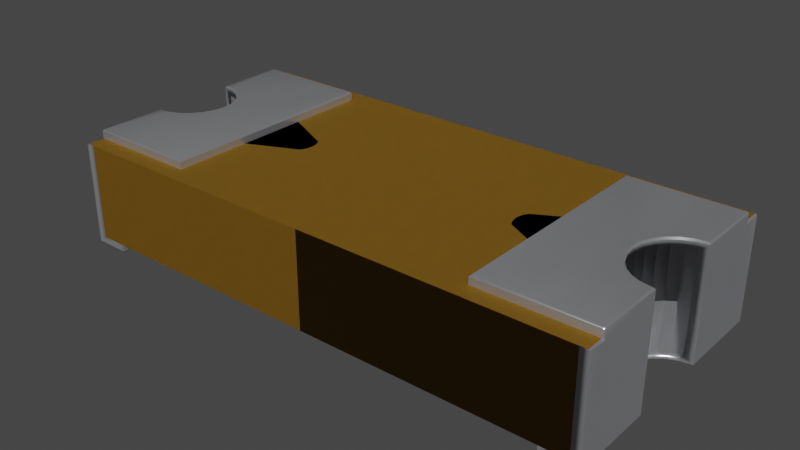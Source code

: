 # Source: F_1206_3216Metric.blend  (saved by Blender 4.1.23; exported with 4.5.12 LTS)
import bpy
from mathutils import Matrix  # noqa: F401  (used for matrix-valued properties, if any)

bpy.ops.wm.read_factory_settings(use_empty=True)
scene = bpy.context.scene
scene.name = 'Scene'

# ---- collections
col_collection = bpy.data.collections.new('Collection'); scene.collection.children.link(col_collection)

# ---- materials (node trees are filled in below, after node groups)
mat_kemet = bpy.data.materials.new('kemet')
mat_kemet.use_transparent_shadow = False
mat_kemet.preview_render_type = 'CUBE'
mat_kemet.use_preview_world = True
mat_metal_pins = bpy.data.materials.new('metal_pins')
mat_metal_pins.use_transparent_shadow = False
mat_metal_pins.preview_render_type = 'CUBE'

# ---- node groups
ng_auto_smooth = bpy.data.node_groups.new('Auto Smooth', 'GeometryNodeTree')
_s = ng_auto_smooth.interface.new_socket(name='Geometry', in_out='OUTPUT', socket_type='NodeSocketGeometry')
_s = ng_auto_smooth.interface.new_socket(name='Geometry', in_out='INPUT', socket_type='NodeSocketGeometry')
_s = ng_auto_smooth.interface.new_socket(name='Angle', in_out='INPUT', socket_type='NodeSocketFloat')
_s.subtype = 'ANGLE'
_s.min_value = 0.0
_s.max_value = 3.142
ng_auto_smooth.is_modifier = True
_N = ng_auto_smooth.nodes; _L = ng_auto_smooth.links
n0 = _N.new('NodeGroupOutput'); n0.name = 'Group Output'; n0.location = (480, -100)
n1 = _N.new('NodeGroupInput'); n1.name = 'Group Input'; n1.location = (-420, -300)
n2 = _N.new('NodeGroupInput'); n2.name = 'Group Input.001'; n2.location = (-60, -100)
n3 = _N.new('GeometryNodeSetShadeSmooth'); n3.name = 'Set Shade Smooth'; n3.location = (120, -100)
n3.domain = 'EDGE'
n4 = _N.new('GeometryNodeSetShadeSmooth'); n4.name = 'Set Shade Smooth.001'; n4.location = (300, -100)
n5 = _N.new('GeometryNodeInputMeshEdgeAngle'); n5.name = 'Edge Angle'; n5.location = (-420, -220)
n6 = _N.new('GeometryNodeInputEdgeSmooth'); n6.name = 'Is Edge Smooth'; n6.location = (-60, -160)
n7 = _N.new('GeometryNodeInputShadeSmooth'); n7.name = 'Is Face Smooth'; n7.location = (-240, -340)
n8 = _N.new('FunctionNodeBooleanMath'); n8.name = 'Boolean Math'; n8.location = (-60, -220)
n9 = _N.new('FunctionNodeCompare'); n9.name = 'Compare'; n9.location = (-240, -180)
n9.operation = 'LESS_EQUAL'
_L.new(n5.outputs[0], n9.inputs[0])
_L.new(n4.outputs[0], n0.inputs[0])
_L.new(n1.outputs[1], n9.inputs[1])
_L.new(n9.outputs[0], n8.inputs[0])
_L.new(n7.outputs[0], n8.inputs[1])
_L.new(n2.outputs[0], n3.inputs[0])
_L.new(n6.outputs[0], n3.inputs[1])
_L.new(n3.outputs[0], n4.inputs[0])
_L.new(n8.outputs[0], n3.inputs[2])
n0.is_active_output = True

# ---- material node trees
mat_kemet.use_nodes = True; mat_kemet.node_tree.nodes.clear()
_N = mat_kemet.node_tree.nodes; _L = mat_kemet.node_tree.links
n0 = _N.new('ShaderNodeBsdfPrincipled'); n0.name = 'Principled BSDF'; n0.location = (10, 300)
n0.distribution = 'GGX'
n0.subsurface_method = 'BURLEY'
n0.inputs[0].default_value = (0.2822, 0.1458, 0.01775, 1.0)
n0.inputs[1].default_value = 0.5
n0.inputs[2].default_value = 0.6477
n0.inputs[3].default_value = 1.0
n0.inputs[8].default_value = 1.0
n0.inputs[10].default_value = 0.005
n0.inputs[14].default_value = (0.9837, 0.9806, 0.9777, 1.0)
n0.inputs[19].default_value = 0.04545
n0.inputs[20].default_value = 0.1255
n0.inputs[27].default_value = (0.0, 0.0, 0.0, 1.0)
n0.inputs[28].default_value = 1.0
n1 = _N.new('ShaderNodeOutputMaterial'); n1.name = 'Material Output'; n1.location = (300, 300)
_L.new(n0.outputs[0], n1.inputs[0])
n1.is_active_output = True
mat_metal_pins.use_nodes = True; mat_metal_pins.node_tree.nodes.clear()
_N = mat_metal_pins.node_tree.nodes; _L = mat_metal_pins.node_tree.links
n0 = _N.new('ShaderNodeMapping'); n0.name = 'Mapping'; n0.location = (-1447, -91)
n0.inputs[3].default_value = (4.8, 1.2, 1.1)
n1 = _N.new('ShaderNodeBsdfPrincipled'); n1.name = 'Principled BSDF'; n1.location = (-560, 254)
n1.distribution = 'GGX'
n1.subsurface_method = 'BURLEY'
n1.inputs[1].default_value = 0.7818
n1.inputs[2].default_value = 0.2886
n1.inputs[3].default_value = 1.45
n1.inputs[13].default_value = 0.0
n1.inputs[27].default_value = (0.0, 0.0, 0.0, 1.0)
n1.inputs[28].default_value = 1.0
n2 = _N.new('ShaderNodeOutputMaterial'); n2.name = 'Material Output.002'; n2.location = (-205, 253)
n2.width = 213
n3 = _N.new('ShaderNodeTexNoise'); n3.name = 'Noise Texture.002'; n3.location = (-1228, -73)
n3.inputs[2].default_value = 0.1
n3.inputs[3].default_value = 7.0
n3.inputs[4].default_value = 0.6
n3.inputs[8].default_value = 0.4
n4 = _N.new('ShaderNodeTexCoord'); n4.name = 'Texture Coordinate'; n4.location = (-1636, -116)
n5 = _N.new('ShaderNodeMix'); n5.name = 'Mix.001'; n5.location = (-921, 45)
n5.data_type = 'RGBA'
n5.inputs[6].default_value = (0.9398, 0.9547, 1.0, 1.0)
n5.inputs[7].default_value = (0.13, 0.1259, 0.1359, 1.0)
n6 = _N.new('ShaderNodeBump'); n6.name = 'Bump.001'; n6.location = (-1001, -227)
n6.inputs[0].default_value = 0.05
n6.inputs[1].default_value = 0.01
n6.inputs[2].default_value = 1.0
_L.new(n1.outputs[0], n2.inputs[0])
_L.new(n3.outputs[0], n6.inputs[3])
_L.new(n0.outputs[0], n3.inputs[0])
_L.new(n3.outputs[0], n5.inputs[0])
_L.new(n4.outputs[3], n0.inputs[0])
_L.new(n5.outputs[2], n1.inputs[0])
_L.new(n6.outputs[0], n1.inputs[5])
n2.is_active_output = True

# ---- world
world_world = bpy.data.worlds.new('World'); scene.world = world_world
world_world.use_nodes = True; world_world.node_tree.nodes.clear()
_N = world_world.node_tree.nodes; _L = world_world.node_tree.links
n0 = _N.new('ShaderNodeOutputWorld'); n0.name = 'World Output'; n0.location = (300, 300)
n1 = _N.new('ShaderNodeBackground'); n1.name = 'Background'; n1.location = (10, 300)
n1.inputs[0].default_value = (0.05088, 0.05088, 0.05088, 1.0)
_L.new(n1.outputs[0], n0.inputs[0])
n0.is_active_output = True
world_world.color = (0.05088, 0.05088, 0.05088)
world_world.use_sun_shadow = False
world_world.sun_shadow_jitter_overblur = 0.0

# ---- meshes
me_shape_9_indexedfaceset = bpy.data.meshes.new('SHAPE_9_IndexedFaceSet')
me_shape_9_indexedfaceset.from_pydata([(0.05344, -0.0195, 0.2103), (0.5719, 0.06225, -0.01014), (0.5553, 0.04431, -0.01014), (0.5436, -0.04898, -0.01014), (0.5436, 0.02284, 0.2103), (0.5719, 0.06225, 0.2103), (-0.5719, -0.1017, -0.01014), (-0.5348, 0.04431, -0.01014), (0.6155, -0.3131, -0.01014), (0.5436, 0.02284, -0.01014), (0.5376, -0.02529, -0.01014), (0.5553, -0.07046, -0.01014), (0.6155, -0.1095, 0.2103), (-0.5951, 0.08336, 0.2103), (-0.5719, 0.07554, 0.2103), (-0.5514, 0.06225, 0.2103), (-0.5348, 0.04431, 0.2103), (-0.5231, 0.02284, 0.2103), (-0.5171, -0.00085, 0.2103), (-0.5171, -0.02529, 0.2103), (-0.5348, -0.07046, 0.2103), (-0.5514, -0.08839, -0.01014), (-0.5719, 0.07554, -0.01014), (-0.5951, 0.08336, -0.01014), (0.5719, -0.08839, 0.2103), (0.5436, -0.04898, 0.2103), (0.5376, -0.02529, 0.2103), (0.5376, -0.00085, 0.2103), (0.6155, 0.2869, 0.2103), (-0.5231, -0.04898, 0.2103), (-0.5514, -0.08839, 0.2103), (-0.5719, -0.1017, 0.2103), (0.6155, -0.3131, 0.2103), (0.6155, 0.08336, 0.2103), (0.6313, 0.2476, 0.2103), (0.6333, 0.247, 0.2261), (0.6347, 0.2456, 0.2261), (0.6347, 0.2869, 0.2084), (0.6333, 0.2869, 0.2098), (0.6313, 0.2456, 0.2295), (0.6333, 0.2436, 0.2295), (0.6347, 0.2436, 0.2281), (0.6155, 0.2476, 0.2103), (0.6313, 0.2869, 0.2103), (0.554, 0.2869, -0.02588), (0.6352, 0.2436, 0.2064), (0.6352, 0.2869, 0.2064), (0.6352, 0.2436, 0.2261), (0.6352, 0.2869, -0.02588), (0.6352, -0.3131, 0.2064), (0.6333, -0.2732, 0.2261), (0.6347, -0.2717, 0.2261), (0.6347, -0.2698, 0.2281), (0.6333, -0.2698, 0.2295), (0.6342, -0.2703, 0.2287), (0.6352, -0.2698, 0.2261), (0.6333, -0.3131, 0.2098), (0.6347, -0.3131, 0.2084), (0.554, -0.3131, -0.02588), (0.6313, -0.2737, 0.2103), (0.6313, -0.3131, 0.2103), (0.6155, -0.2737, 0.2103), (0.3754, -0.2737, 0.2103), (0.6313, -0.2717, 0.2295), (0.6313, -0.2732, 0.2281), (0.6313, -0.2737, 0.2261), (0.3793, -0.2698, 0.23), (0.3754, -0.2737, 0.2261), (0.4151, -0.2737, -0.02588), (0.4151, 0.2476, -0.02588), (0.4191, 0.2436, -0.02982), (0.4191, -0.2698, -0.02982), (0.6313, -0.3091, -0.02982), (0.6352, -0.3131, -0.02588), (0.6313, -0.1154, -0.02982), (0.5818, -0.1004, -0.02982), (0.5615, -0.08405, -0.02982), (0.5362, 0.01279, -0.02982), (0.5459, 0.03697, -0.02982), (0.5615, 0.0579, -0.02982), (0.6056, 0.0849, -0.02982), (0.6097, 0.082, -0.02588), (0.586, 0.07217, -0.02588), (0.5656, 0.05653, -0.02588), (0.55, 0.03614, -0.02588), (0.5401, 0.0124, -0.02588), (0.5656, -0.08267, -0.02588), (0.586, -0.09831, -0.02588), (0.6097, -0.1081, -0.02588), (0.6352, -0.1115, -0.02588), (0.6352, 0.08535, -0.02588), (0.6313, 0.283, -0.02982), (0.554, 0.2476, -0.02588), (0.558, 0.283, -0.02982), (0.558, 0.2436, -0.02982), (0.558, -0.2698, -0.02982), (0.554, -0.2737, -0.02588), (0.4151, -0.2737, -0.01014), (0.554, -0.2737, -0.01014), (0.6352, -0.2698, 0.2064), (0.558, -0.3091, -0.02982), (0.6313, 0.08921, -0.02982), (0.6056, -0.111, -0.02982), (0.5459, -0.06311, -0.02982), (0.5362, -0.03893, -0.02982), (0.5329, -0.01307, -0.02982), (0.5818, 0.07423, -0.02982), (0.6313, 0.2436, 0.23), (0.3793, 0.2436, 0.23), (0.6313, 0.247, 0.2281), (0.3754, 0.2476, 0.2261), (0.6313, -0.2698, 0.23), (0.6352, -0.1115, 0.2261), (0.6313, 0.08921, 0.23), (0.6056, 0.0849, 0.23), (0.5615, 0.0579, 0.23), (0.5459, 0.03697, 0.23), (0.5362, 0.01279, 0.23), (0.5329, -0.01307, 0.23), (0.5818, -0.1004, 0.23), (0.6097, -0.1081, 0.2261), (0.5656, -0.08267, 0.2261), (0.5401, 0.0124, 0.2261), (0.5656, 0.05653, 0.2261), (0.586, 0.07217, 0.2261), (0.6097, 0.082, 0.2261), (0.6352, 0.08535, 0.2261), (0.586, -0.09831, 0.2261), (0.55, -0.06228, 0.2261), (0.5401, -0.03855, 0.2261), (0.5368, -0.01307, 0.2261), (0.55, 0.03614, 0.2261), (0.5368, -0.01307, -0.02588), (0.5401, -0.03855, -0.02588), (0.55, -0.06228, -0.02588), (0.6155, -0.1095, -0.01014), (0.5924, -0.1017, -0.01014), (0.5719, -0.08839, -0.01014), (0.5376, -0.00085, -0.01014), (0.5924, 0.07554, -0.01014), (0.6155, 0.08336, -0.01014), (0.5553, 0.04431, 0.2103), (0.5553, -0.07046, 0.2103), (0.5924, -0.1017, 0.2103), (0.6313, -0.1154, 0.23), (0.5818, 0.07423, 0.23), (0.5362, -0.03893, 0.23), (0.5459, -0.06311, 0.23), (0.5615, -0.08405, 0.23), (0.6056, -0.111, 0.23), (0.554, 0.2476, -0.01014), (0.4151, 0.2476, -0.01014), (0.554, -0.3131, -0.01014), (0.554, 0.2869, -0.01014), (0.6313, 0.2476, 0.2261), (0.6155, 0.2869, -0.01014), (0.3754, 0.2476, 0.2103), (0.5924, 0.07554, 0.2103), (-0.6148, 0.2436, 0.2064), (-0.6148, 0.2436, 0.2261), (-0.6128, 0.247, 0.2261), (-0.6108, 0.2476, 0.2103), (-0.6108, 0.2869, 0.2103), (-0.6128, 0.2869, 0.2098), (-0.6108, 0.2476, 0.2261), (-0.6108, 0.247, 0.2281), (-0.6108, 0.2456, 0.2295), (-0.6108, 0.2436, 0.23), (-0.6143, 0.2456, 0.2261), (-0.6137, 0.2442, 0.2287), (-0.5951, 0.2869, 0.2103), (-0.5951, 0.2476, 0.2103), (-0.6148, 0.2869, 0.2064), (-0.6143, 0.2869, 0.2084), (-0.6108, -0.3131, 0.2103), (-0.6148, -0.3131, 0.2064), (-0.6128, -0.3131, 0.2098), (-0.6108, -0.2737, 0.2261), (-0.6128, -0.2732, 0.2261), (-0.6108, -0.2698, 0.23), (-0.6108, -0.2732, 0.2281), (-0.6143, -0.2698, 0.2281), (-0.6148, -0.2698, 0.2064), (-0.6148, -0.2698, 0.2261), (-0.6108, -0.2737, 0.2103), (-0.6143, -0.2717, 0.2261), (-0.6143, -0.3131, 0.2084), (-0.5951, -0.2737, 0.2103), (-0.3549, -0.2737, 0.2261), (-0.6108, -0.2717, 0.2295), (-0.3986, -0.2698, -0.02982), (-0.5375, -0.2698, -0.02982), (-0.5336, -0.2737, -0.02588), (-0.6148, -0.3131, -0.02588), (-0.5851, -0.111, -0.02982), (-0.5613, -0.1004, -0.02982), (-0.5157, -0.03893, -0.02982), (-0.5157, 0.01279, -0.02982), (-0.5255, 0.03697, -0.02982), (-0.5613, 0.07423, -0.02982), (-0.5656, 0.07217, -0.02588), (-0.5452, 0.05653, -0.02588), (-0.5295, 0.03614, -0.02588), (-0.5197, 0.0124, -0.02588), (-0.5164, -0.01307, -0.02588), (-0.5197, -0.03855, -0.02588), (-0.5452, -0.08267, -0.02588), (-0.5656, -0.09831, -0.02588), (-0.6148, 0.08535, -0.02588), (-0.6108, 0.283, -0.02982), (-0.6148, 0.2869, -0.02588), (-0.5375, -0.3091, -0.02982), (-0.5336, 0.2869, -0.02588), (-0.5375, 0.2436, -0.02982), (-0.3947, -0.2737, -0.02588), (-0.3947, -0.2737, -0.01014), (-0.5336, -0.3131, -0.02588), (-0.5336, -0.2737, -0.01014), (-0.6108, -0.3091, -0.02982), (-0.3986, 0.2436, -0.02982), (-0.5375, 0.283, -0.02982), (-0.6108, 0.08921, -0.02982), (-0.6108, -0.1154, -0.02982), (-0.541, -0.08405, -0.02982), (-0.5255, -0.06311, -0.02982), (-0.5124, -0.01307, -0.02982), (-0.541, 0.0579, -0.02982), (-0.5851, 0.0849, -0.02982), (-0.6128, 0.2436, 0.2295), (-0.6143, 0.2436, 0.2281), (-0.6148, 0.08535, 0.2261), (-0.6128, -0.2698, 0.2295), (-0.6108, -0.1154, 0.23), (-0.6108, 0.08921, 0.23), (-0.5851, 0.0849, 0.23), (-0.5613, 0.07423, 0.23), (-0.5255, 0.03697, 0.23), (-0.5157, 0.01279, 0.23), (-0.5255, -0.06311, 0.23), (-0.541, -0.08405, 0.23), (-0.5851, -0.111, 0.23), (-0.5295, -0.06228, 0.2261), (-0.5197, 0.0124, 0.2261), (-0.5452, 0.05653, 0.2261), (-0.6148, -0.1115, 0.2261), (-0.5893, -0.1081, 0.2261), (-0.5656, -0.09831, 0.2261), (-0.5452, -0.08267, 0.2261), (-0.5197, -0.03855, 0.2261), (-0.5164, -0.01307, 0.2261), (-0.5295, 0.03614, 0.2261), (-0.5656, 0.07217, 0.2261), (-0.5893, 0.082, 0.2261), (-0.6148, -0.1115, -0.02588), (-0.5893, 0.082, -0.02588), (-0.5295, -0.06228, -0.02588), (-0.5893, -0.1081, -0.02588), (-0.5348, -0.07046, -0.01014), (-0.5171, -0.00085, -0.01014), (-0.5514, 0.06225, -0.01014), (-0.5951, -0.1095, 0.2103), (-0.541, 0.0579, 0.23), (-0.5124, -0.01307, 0.23), (-0.5157, -0.03893, 0.23), (-0.5613, -0.1004, 0.23), (-0.3589, 0.2436, 0.23), (-0.3589, -0.2698, 0.23), (-0.3947, 0.2476, -0.02588), (-0.5336, 0.2476, -0.02588), (-0.3947, 0.2476, -0.01014), (-0.5336, 0.2476, -0.01014), (-0.5336, -0.3131, -0.01014), (-0.5231, -0.04898, -0.01014), (-0.5171, -0.02529, -0.01014), (-0.5231, 0.02284, -0.01014), (-0.5336, 0.2869, -0.01014), (-0.5951, -0.1095, -0.01014), (-0.5951, -0.3131, -0.01014), (-0.5951, -0.3131, 0.2103), (-0.5951, 0.2869, -0.01014), (-0.3549, 0.2476, 0.2103), (-0.3549, 0.2476, 0.2261), (-0.3549, -0.2737, 0.2103)], [], [(157, 140, 139), (157, 33, 140), (5, 139, 1), (5, 157, 139), (141, 1, 2), (141, 5, 1), (4, 2, 9), (4, 141, 2), (27, 9, 138), (27, 4, 9), (26, 138, 10), (26, 27, 138), (25, 10, 3), (25, 26, 10), (142, 3, 11), (142, 11, 137), (142, 25, 3), (24, 137, 136), (24, 142, 137), (143, 24, 136), (12, 136, 135), (12, 143, 136), (6, 276, 277), (21, 6, 277), (257, 21, 277), (272, 257, 277), (279, 7, 274), (279, 259, 7), (279, 22, 259), (279, 23, 22), (11, 8, 137), (136, 137, 8), (3, 277, 8), (3, 272, 277), (3, 8, 11), (135, 136, 8), (10, 273, 272), (10, 272, 3), (138, 258, 273), (138, 273, 10), (9, 274, 258), (9, 258, 138), (155, 139, 140), (155, 1, 139), (155, 2, 1), (155, 9, 2), (155, 279, 274), (155, 274, 9), (12, 8, 32), (12, 135, 8), (22, 14, 13), (22, 13, 23), (259, 15, 14), (259, 14, 22), (7, 16, 15), (7, 15, 259), (274, 17, 16), (274, 16, 7), (258, 18, 17), (258, 17, 274), (273, 19, 18), (273, 18, 258), (272, 29, 19), (272, 19, 273), (257, 20, 29), (257, 29, 272), (21, 30, 20), (21, 20, 257), (6, 31, 30), (6, 30, 21), (276, 260, 31), (276, 31, 6), (31, 278, 260), (30, 278, 31), (20, 278, 30), (170, 14, 13), (170, 15, 14), (170, 16, 15), (0, 278, 20), (0, 29, 19), (0, 20, 29), (0, 17, 16), (0, 18, 17), (0, 19, 18), (0, 16, 170), (32, 278, 0), (142, 32, 0), (142, 24, 32), (143, 32, 24), (25, 142, 0), (12, 32, 143), (26, 25, 0), (27, 26, 0), (4, 27, 0), (141, 4, 0), (28, 5, 141), (28, 157, 5), (28, 33, 157), (28, 141, 0), (28, 0, 170), (278, 276, 260), (278, 277, 276), (28, 140, 33), (28, 155, 140), (32, 8, 277), (32, 277, 278), (13, 279, 170), (13, 23, 279), (170, 279, 155), (170, 155, 28), (36, 45, 47), (36, 34, 45), (35, 34, 36), (154, 34, 35), (38, 34, 43), (37, 45, 34), (37, 34, 38), (46, 45, 37), (40, 107, 39), (35, 109, 154), (41, 39, 109), (41, 40, 39), (36, 109, 35), (36, 41, 109), (47, 41, 36), (34, 28, 43), (34, 42, 28), (155, 153, 44), (48, 155, 44), (46, 43, 28), (46, 28, 155), (46, 155, 48), (37, 38, 43), (37, 43, 46), (45, 48, 90), (45, 46, 48), (126, 47, 45), (126, 45, 90), (59, 56, 60), (59, 57, 56), (99, 49, 57), (99, 57, 59), (63, 111, 53), (51, 52, 55), (65, 64, 50), (54, 64, 63), (54, 51, 50), (54, 53, 52), (54, 52, 51), (54, 63, 53), (54, 50, 64), (99, 51, 55), (59, 65, 50), (59, 50, 51), (59, 51, 99), (8, 58, 152), (73, 58, 8), (49, 8, 32), (49, 73, 8), (60, 49, 32), (57, 60, 56), (57, 49, 60), (60, 61, 59), (60, 32, 61), (61, 62, 67), (61, 67, 65), (59, 61, 65), (63, 66, 111), (64, 67, 66), (64, 66, 63), (65, 67, 64), (71, 69, 68), (71, 70, 69), (96, 95, 71), (68, 96, 71), (89, 74, 72), (73, 89, 72), (81, 90, 101), (80, 81, 101), (82, 81, 80), (106, 82, 80), (83, 82, 106), (79, 83, 106), (84, 83, 79), (78, 84, 79), (85, 84, 78), (77, 85, 78), (132, 85, 77), (105, 132, 77), (104, 133, 132), (104, 132, 105), (103, 134, 133), (103, 133, 104), (76, 86, 134), (76, 134, 103), (75, 87, 86), (75, 86, 76), (102, 88, 87), (102, 87, 75), (74, 89, 88), (74, 88, 102), (90, 91, 101), (90, 48, 91), (48, 93, 91), (48, 44, 93), (72, 58, 73), (72, 100, 58), (92, 94, 93), (44, 92, 93), (96, 100, 95), (96, 58, 100), (92, 70, 94), (92, 69, 70), (68, 151, 97), (68, 69, 151), (97, 98, 96), (97, 96, 68), (98, 152, 58), (98, 58, 96), (99, 89, 73), (99, 112, 89), (55, 112, 99), (49, 99, 73), (91, 93, 94), (79, 94, 70), (106, 94, 79), (78, 79, 70), (80, 94, 106), (77, 78, 70), (101, 91, 94), (101, 94, 80), (105, 77, 70), (71, 76, 103), (71, 103, 104), (71, 104, 105), (71, 105, 70), (95, 74, 102), (95, 102, 75), (95, 75, 76), (95, 76, 71), (72, 95, 100), (72, 74, 95), (126, 41, 47), (113, 107, 40), (113, 40, 41), (113, 41, 126), (110, 108, 66), (67, 110, 66), (108, 109, 39), (108, 39, 107), (110, 154, 109), (110, 109, 108), (52, 112, 55), (52, 144, 112), (53, 144, 52), (111, 144, 53), (120, 112, 144), (149, 120, 144), (127, 120, 149), (119, 127, 149), (121, 127, 119), (148, 121, 119), (128, 121, 148), (147, 128, 148), (129, 128, 147), (146, 129, 147), (130, 129, 146), (118, 130, 146), (117, 122, 130), (117, 130, 118), (116, 131, 122), (116, 122, 117), (115, 123, 131), (115, 131, 116), (145, 124, 123), (145, 123, 115), (114, 125, 124), (114, 124, 145), (113, 126, 125), (113, 125, 114), (120, 12, 112), (143, 12, 120), (127, 143, 120), (135, 89, 112), (135, 112, 12), (24, 143, 127), (121, 24, 127), (88, 89, 135), (136, 88, 135), (142, 24, 121), (128, 142, 121), (87, 88, 136), (137, 87, 136), (25, 142, 128), (129, 25, 128), (86, 87, 137), (11, 86, 137), (26, 25, 129), (130, 26, 129), (134, 86, 11), (3, 134, 11), (27, 26, 130), (122, 27, 130), (133, 134, 3), (10, 133, 3), (4, 27, 122), (131, 4, 122), (132, 133, 10), (138, 132, 10), (141, 4, 131), (123, 141, 131), (85, 132, 138), (9, 85, 138), (5, 141, 123), (124, 5, 123), (84, 85, 9), (2, 84, 9), (157, 5, 124), (125, 157, 124), (83, 84, 2), (1, 83, 2), (33, 157, 125), (126, 33, 125), (82, 83, 1), (139, 82, 1), (81, 82, 139), (140, 81, 139), (90, 140, 33), (90, 33, 126), (90, 81, 140), (114, 107, 113), (145, 107, 114), (108, 107, 145), (115, 108, 145), (116, 108, 115), (117, 108, 116), (118, 108, 117), (111, 119, 149), (111, 149, 144), (66, 118, 146), (66, 146, 147), (66, 147, 148), (66, 148, 119), (66, 108, 118), (66, 119, 111), (150, 151, 69), (150, 69, 92), (153, 150, 92), (153, 92, 44), (150, 153, 155), (140, 150, 155), (139, 150, 140), (1, 151, 150), (1, 150, 139), (2, 151, 1), (9, 151, 2), (138, 151, 9), (98, 135, 8), (98, 136, 135), (98, 137, 136), (152, 98, 8), (97, 11, 137), (97, 3, 11), (97, 10, 3), (97, 138, 10), (97, 151, 138), (97, 137, 98), (42, 34, 154), (110, 42, 154), (156, 42, 110), (135, 12, 61), (8, 61, 32), (8, 135, 61), (155, 28, 42), (140, 42, 33), (140, 155, 42), (5, 42, 156), (141, 5, 156), (157, 42, 5), (4, 141, 156), (33, 42, 157), (27, 4, 156), (62, 26, 27), (62, 25, 26), (62, 142, 25), (62, 27, 156), (24, 142, 62), (61, 143, 24), (61, 12, 143), (61, 24, 62), (62, 110, 67), (62, 156, 110), (158, 168, 159), (161, 164, 160), (161, 160, 168), (161, 168, 158), (161, 173, 163), (161, 163, 162), (158, 172, 173), (158, 173, 161), (166, 167, 228), (168, 229, 159), (164, 165, 160), (169, 165, 166), (169, 168, 160), (169, 228, 229), (169, 166, 228), (169, 229, 168), (169, 160, 165), (161, 162, 170), (161, 170, 171), (279, 212, 275), (210, 212, 279), (172, 170, 162), (172, 279, 170), (172, 210, 279), (173, 162, 163), (173, 172, 162), (158, 208, 210), (158, 210, 172), (230, 158, 159), (230, 208, 158), (176, 184, 174), (186, 182, 184), (186, 184, 176), (175, 182, 186), (231, 179, 189), (178, 180, 177), (181, 189, 180), (181, 231, 189), (185, 180, 178), (185, 181, 180), (183, 181, 185), (185, 182, 183), (185, 184, 182), (178, 184, 185), (177, 184, 178), (277, 271, 216), (193, 277, 216), (175, 174, 278), (175, 278, 277), (175, 277, 193), (186, 176, 174), (186, 174, 175), (174, 184, 187), (174, 187, 278), (187, 188, 282), (187, 177, 188), (184, 177, 187), (266, 189, 179), (266, 180, 189), (188, 177, 180), (188, 180, 266), (219, 214, 267), (219, 190, 214), (192, 190, 191), (192, 214, 190), (253, 218, 222), (253, 193, 218), (256, 253, 222), (194, 256, 222), (207, 256, 194), (195, 207, 194), (206, 207, 195), (223, 206, 195), (255, 206, 223), (224, 255, 223), (205, 255, 224), (196, 205, 224), (204, 205, 196), (225, 204, 196), (197, 203, 204), (197, 204, 225), (198, 202, 203), (198, 203, 197), (226, 201, 202), (226, 202, 198), (199, 200, 201), (199, 201, 226), (227, 254, 200), (227, 200, 199), (221, 208, 254), (221, 254, 227), (208, 221, 209), (210, 208, 209), (212, 209, 220), (212, 210, 209), (211, 193, 216), (211, 218, 193), (268, 220, 213), (268, 212, 220), (192, 191, 211), (216, 192, 211), (268, 213, 219), (267, 268, 219), (214, 215, 269), (214, 269, 267), (215, 214, 192), (215, 192, 217), (217, 192, 216), (217, 216, 271), (182, 193, 253), (182, 253, 244), (183, 182, 244), (175, 193, 182), (209, 213, 220), (226, 219, 213), (199, 226, 213), (198, 219, 226), (227, 199, 213), (197, 219, 198), (221, 213, 209), (221, 227, 213), (225, 219, 197), (190, 224, 223), (190, 196, 224), (190, 225, 196), (190, 219, 225), (191, 194, 222), (191, 195, 194), (191, 223, 195), (191, 190, 223), (218, 211, 191), (218, 191, 222), (229, 230, 159), (229, 233, 230), (228, 233, 229), (167, 233, 228), (281, 266, 265), (281, 188, 266), (166, 265, 167), (165, 281, 265), (165, 265, 166), (164, 281, 165), (244, 181, 183), (232, 231, 181), (232, 179, 231), (232, 181, 244), (252, 230, 233), (234, 252, 233), (251, 252, 234), (235, 251, 234), (243, 251, 235), (261, 243, 235), (250, 243, 261), (236, 250, 261), (242, 250, 236), (237, 242, 236), (249, 242, 237), (262, 249, 237), (263, 248, 249), (263, 249, 262), (238, 241, 248), (238, 248, 263), (239, 247, 241), (239, 241, 238), (264, 246, 247), (264, 247, 239), (240, 245, 246), (240, 246, 264), (232, 244, 245), (232, 245, 240), (256, 276, 253), (6, 276, 256), (207, 6, 256), (260, 244, 253), (260, 253, 276), (21, 6, 207), (206, 21, 207), (245, 244, 260), (31, 245, 260), (257, 21, 206), (255, 257, 206), (246, 245, 31), (30, 246, 31), (272, 257, 255), (205, 272, 255), (247, 246, 30), (20, 247, 30), (273, 272, 205), (204, 273, 205), (241, 247, 20), (29, 241, 20), (258, 273, 204), (203, 258, 204), (248, 241, 29), (19, 248, 29), (274, 258, 203), (202, 274, 203), (249, 248, 19), (18, 249, 19), (7, 274, 202), (201, 7, 202), (242, 249, 18), (17, 242, 18), (259, 7, 201), (200, 259, 201), (250, 242, 17), (16, 250, 17), (22, 259, 200), (254, 22, 200), (243, 250, 16), (15, 243, 16), (23, 22, 254), (208, 23, 254), (251, 243, 15), (14, 251, 15), (252, 251, 14), (13, 252, 14), (230, 13, 23), (230, 23, 208), (230, 252, 13), (234, 233, 167), (235, 234, 167), (265, 235, 167), (261, 235, 265), (236, 261, 265), (237, 236, 265), (262, 237, 265), (179, 240, 264), (179, 232, 240), (266, 263, 262), (266, 238, 263), (266, 239, 238), (266, 264, 239), (266, 262, 265), (266, 179, 264), (270, 268, 267), (270, 267, 269), (275, 212, 268), (275, 268, 270), (270, 279, 275), (23, 279, 270), (22, 23, 270), (259, 270, 269), (259, 22, 270), (7, 259, 269), (274, 7, 269), (258, 274, 269), (217, 277, 276), (217, 276, 6), (217, 6, 21), (271, 277, 217), (215, 21, 257), (215, 257, 272), (215, 272, 273), (215, 273, 258), (215, 258, 269), (215, 217, 21), (171, 164, 161), (281, 164, 171), (280, 281, 171), (276, 187, 260), (277, 278, 187), (277, 187, 276), (279, 171, 170), (23, 13, 171), (23, 171, 279), (15, 280, 171), (16, 280, 15), (14, 15, 171), (17, 280, 16), (13, 14, 171), (18, 280, 17), (282, 18, 19), (282, 19, 29), (282, 29, 20), (282, 280, 18), (30, 282, 20), (187, 30, 31), (187, 31, 260), (187, 282, 30), (282, 281, 280), (282, 188, 281)])
me_shape_9_indexedfaceset.polygons.foreach_set('use_smooth', [True] * 674)
me_shape_9_indexedfaceset.polygons.foreach_set('material_index', [1, 1, 1, 1, 1, 1, 1, 1, 1, 1, 1, 1, 1, 1, 1, 1, 1, 1, 1, 1, 1, 1, 0, 0, 0, 0, 0, 0, 0, 0, 0, 0, 0, 0, 0, 0, 0, 0, 0, 0, 0, 0, 0, 0, 0, 0, 0, 0, 0, 0, 1, 1, 1, 1, 1, 1, 1, 1, 1, 1, 1, 1, 1, 1, 1, 1, 1, 1, 1, 1, 1, 1, 0, 0, 0, 0, 0, 0, 0, 0, 0, 0, 0, 0, 0, 0, 0, 0, 0, 0, 0, 0, 0, 0, 0, 0, 0, 0, 0, 0, 0, 0, 0, 0, 0, 0, 0, 0, 0, 0, 1, 1, 1, 1, 1, 1, 1, 1, 1, 1, 1, 1, 1, 1, 1, 0, 0, 1, 1, 1, 1, 1, 1, 1, 1, 1, 1, 1, 1, 1, 1, 1, 1, 1, 1, 1, 1, 1, 1, 1, 1, 1, 1, 1, 1, 1, 1, 1, 1, 1, 1, 1, 0, 0, 1, 1, 1, 1, 1, 1, 1, 1, 1, 1, 1, 1, 1, 1, 1, 1, 1, 1, 1, 1, 1, 1, 1, 1, 1, 1, 1, 1, 1, 1, 1, 1, 1, 1, 1, 1, 1, 1, 1, 1, 1, 1, 1, 1, 1, 1, 1, 1, 1, 1, 1, 1, 1, 1, 1, 1, 1, 1, 1, 1, 1, 1, 1, 1, 1, 1, 1, 1, 1, 1, 1, 1, 1, 1, 1, 1, 1, 1, 1, 1, 1, 1, 1, 1, 1, 1, 1, 1, 1, 1, 1, 1, 1, 1, 1, 1, 1, 1, 1, 1, 1, 1, 1, 1, 1, 1, 1, 1, 1, 1, 1, 1, 1, 1, 1, 1, 1, 1, 1, 1, 1, 1, 1, 1, 1, 1, 1, 1, 1, 1, 1, 1, 1, 1, 1, 1, 1, 1, 1, 1, 1, 1, 1, 1, 1, 1, 1, 1, 1, 1, 1, 1, 1, 1, 1, 1, 1, 1, 1, 1, 1, 1, 1, 1, 1, 1, 1, 1, 1, 1, 1, 1, 1, 1, 1, 1, 1, 1, 1, 1, 1, 1, 1, 1, 1, 1, 1, 1, 1, 1, 1, 1, 1, 1, 1, 1, 1, 1, 1, 1, 1, 1, 1, 1, 1, 1, 1, 1, 1, 1, 1, 1, 1, 1, 1, 1, 1, 1, 1, 1, 1, 1, 1, 1, 1, 1, 1, 1, 1, 1, 1, 1, 1, 1, 1, 1, 1, 1, 1, 1, 1, 1, 1, 1, 1, 0, 0, 1, 1, 1, 1, 1, 1, 1, 1, 1, 1, 1, 1, 1, 1, 1, 1, 1, 1, 1, 1, 1, 1, 1, 1, 1, 1, 1, 1, 1, 1, 1, 1, 1, 0, 0, 1, 1, 1, 1, 1, 1, 1, 1, 1, 1, 1, 1, 1, 1, 1, 1, 1, 1, 1, 1, 1, 1, 1, 1, 1, 1, 1, 1, 1, 1, 1, 1, 1, 1, 1, 1, 1, 1, 1, 1, 1, 1, 1, 1, 1, 1, 1, 1, 1, 1, 1, 1, 1, 1, 1, 1, 1, 1, 1, 1, 1, 1, 1, 1, 1, 1, 1, 1, 1, 1, 1, 1, 1, 1, 1, 1, 1, 1, 1, 1, 1, 1, 1, 1, 1, 1, 1, 1, 1, 1, 1, 1, 1, 1, 1, 1, 1, 1, 1, 1, 1, 1, 1, 1, 1, 1, 1, 1, 1, 1, 1, 1, 1, 1, 1, 1, 1, 1, 1, 1, 1, 1, 1, 1, 1, 1, 1, 1, 1, 1, 1, 1, 1, 1, 1, 1, 1, 1, 1, 1, 1, 1, 1, 1, 1, 1, 1, 1, 1, 1, 1, 1, 1, 1, 1, 1, 1, 1, 1, 1, 1, 1, 1, 1, 1, 1, 1, 1, 1, 1, 1, 1, 1, 1, 1, 1, 1, 1, 1, 1, 1, 1, 1, 1, 1, 1, 1, 1, 1, 1, 1, 1, 1, 1, 1, 1, 1, 1, 1, 1, 1, 1, 1, 1, 1, 1, 1, 1, 1, 1, 1, 1, 1, 1, 1, 1, 1, 1, 1, 1, 1, 1, 1, 1, 1, 1, 1, 1])
_uv = me_shape_9_indexedfaceset.uv_layers.new(name='UVMap')
_uv.uv.foreach_set('vector', [0.7658, 0.8565, 0.05114, 0.9358, 0.05114, 0.8565, 0.7658, 0.8565, 0.7658, 0.9358, 0.05114, 0.9358, 0.7658, 0.7773, 0.05114, 0.8565, 0.05114, 0.7773, 0.7658, 0.7773, 0.7658, 0.8565, 0.05114, 0.8565, 0.7658, 0.6981, 0.05114, 0.7773, 0.05114, 0.6981, 0.7658, 0.6981, 0.7658, 0.7773, 0.05114, 0.7773, 0.7658, 0.6188, 0.05114, 0.6981, 0.05114, 0.6188, 0.7658, 0.6188, 0.7658, 0.6981, 0.05114, 0.6981, 0.7658, 0.5396, 0.05114, 0.6188, 0.05114, 0.5396, 0.7658, 0.5396, 0.7658, 0.6188, 0.05114, 0.6188, 0.7658, 0.4604, 0.05114, 0.5396, 0.05114, 0.4604, 0.7658, 0.4604, 0.7658, 0.5396, 0.05114, 0.5396, 0.7658, 0.3812, 0.05114, 0.4604, 0.05114, 0.3812, 0.7658, 0.3812, 0.7658, 0.4604, 0.05114, 0.4604, 0.7658, 0.3019, 0.05114, 0.3812, 0.05114, 0.3019, 0.7658, 0.3019, 0.05114, 0.3019, 0.05114, 0.2227, 0.7658, 0.3019, 0.7658, 0.3812, 0.05114, 0.3812, 0.7658, 0.2227, 0.05114, 0.2227, 0.05114, 0.1435, 0.7658, 0.2227, 0.7658, 0.3019, 0.05114, 0.2227, 0.7658, 0.1435, 0.7658, 0.2227, 0.05114, 0.1435, 0.7658, 0.06422, 0.05114, 0.1435, 0.05114, 0.06422, 0.7658, 0.06422, 0.7658, 0.1435, 0.05114, 0.1435, 0.01913, 0.3523, 0.0, 0.3393, 0.0, 0.0, 0.03607, 0.3745, 0.01913, 0.3523, 0.0, 0.0, 0.04979, 0.4044, 0.03607, 0.3745, 0.0, 0.0, 0.05944, 0.4401, 0.04979, 0.4044, 0.0, 0.0, 0.0, 1.0, 0.04979, 0.5956, 0.05944, 0.5599, 0.0, 1.0, 0.03607, 0.6255, 0.04979, 0.5956, 0.0, 1.0, 0.01913, 0.6477, 0.03607, 0.6255, 0.0, 1.0, 0.0, 0.6607, 0.01913, 0.6477, 0.9502, 0.4044, 1.0, 0.0, 0.9639, 0.3745, 0.9809, 0.3523, 0.9639, 0.3745, 1.0, 0.0, 0.9406, 0.4401, 0.0, 0.0, 1.0, 0.0, 0.9406, 0.4401, 0.05944, 0.4401, 0.0, 0.0, 0.9406, 0.4401, 1.0, 0.0, 0.9502, 0.4044, 1.0, 0.3393, 0.9809, 0.3523, 1.0, 0.0, 0.9356, 0.4796, 0.06441, 0.4796, 0.05944, 0.4401, 0.9356, 0.4796, 0.05944, 0.4401, 0.9406, 0.4401, 0.9356, 0.5204, 0.06441, 0.5204, 0.06441, 0.4796, 0.9356, 0.5204, 0.06441, 0.4796, 0.9356, 0.4796, 0.9406, 0.5599, 0.05944, 0.5599, 0.06441, 0.5204, 0.9406, 0.5599, 0.06441, 0.5204, 0.9356, 0.5204, 1.0, 1.0, 0.9809, 0.6477, 1.0, 0.6607, 1.0, 1.0, 0.9639, 0.6255, 0.9809, 0.6477, 1.0, 1.0, 0.9502, 0.5956, 0.9639, 0.6255, 1.0, 1.0, 0.9406, 0.5599, 0.9502, 0.5956, 1.0, 1.0, 0.0, 1.0, 0.05944, 0.5599, 1.0, 1.0, 0.05944, 0.5599, 0.9406, 0.5599, 1.0, 1.0, 0.0, 0.0, 1.0, 0.0, 1.0, 1.0, 0.0, 1.0, 0.0, 0.0, 0.0, 0.9594, 1.0, 0.9594, 1.0, 1.0, 0.0, 0.9594, 1.0, 1.0, 0.0, 1.0, 0.0, 0.8905, 1.0, 0.8905, 1.0, 0.9594, 0.0, 0.8905, 1.0, 0.9594, 0.0, 0.9594, 0.0, 0.7975, 1.0, 0.7975, 1.0, 0.8905, 0.0, 0.7975, 1.0, 0.8905, 0.0, 0.8905, 0.0, 0.6862, 1.0, 0.6862, 1.0, 0.7975, 0.0, 0.6862, 1.0, 0.7975, 0.0, 0.7975, 0.0, 0.5634, 1.0, 0.5634, 1.0, 0.6862, 0.0, 0.5634, 1.0, 0.6862, 0.0, 0.6862, 0.0, 0.4366, 1.0, 0.4366, 1.0, 0.5634, 0.0, 0.4366, 1.0, 0.5634, 0.0, 0.5634, 0.0, 0.3138, 1.0, 0.3138, 1.0, 0.4366, 0.0, 0.3138, 1.0, 0.4366, 0.0, 0.4366, 0.0, 0.2025, 1.0, 0.2025, 1.0, 0.3138, 0.0, 0.2025, 1.0, 0.3138, 0.0, 0.3138, 0.0, 0.1095, 1.0, 0.1095, 1.0, 0.2025, 0.0, 0.1095, 1.0, 0.2025, 0.0, 0.2025, 0.0, 0.04057, 1.0, 0.04057, 1.0, 0.1095, 0.0, 0.04057, 1.0, 0.1095, 0.0, 0.1095, 0.0, 0.0, 1.0, 0.0, 1.0, 0.04057, 0.0, 0.0, 1.0, 0.04057, 0.0, 0.04057, 0.01913, 0.3523, 0.0, 0.0, 0.0, 0.3393, 0.03607, 0.3745, 0.0, 0.0, 0.01913, 0.3523, 0.04979, 0.4044, 0.0, 0.0, 0.03607, 0.3745, 0.0, 1.0, 0.01913, 0.6477, 0.0, 0.6607, 0.0, 1.0, 0.03607, 0.6255, 0.01913, 0.6477, 0.0, 1.0, 0.04979, 0.5956, 0.03607, 0.6255, 0.3341, 0.4344, 0.0, 0.0, 0.04979, 0.4044, 0.3341, 0.4344, 0.05944, 0.4401, 0.06441, 0.4796, 0.3341, 0.4344, 0.04979, 0.4044, 0.05944, 0.4401, 0.3341, 0.5656, 0.05944, 0.5599, 0.04979, 0.5956, 0.3341, 0.5656, 0.06441, 0.5204, 0.05944, 0.5599, 0.3341, 0.5656, 0.06441, 0.4796, 0.06441, 0.5204, 0.3341, 0.5656, 0.04979, 0.5956, 0.0, 1.0, 1.0, 0.0, 0.0, 0.0, 0.4744, 0.4323, 0.9502, 0.4044, 1.0, 0.0, 0.6817, 0.4438, 0.9502, 0.4044, 0.9639, 0.3745, 1.0, 0.0, 0.9809, 0.3523, 1.0, 0.0, 0.9639, 0.3745, 0.9406, 0.4401, 0.9502, 0.4044, 0.6849, 0.4523, 1.0, 0.3393, 1.0, 0.0, 0.9809, 0.3523, 0.9356, 0.4796, 0.9406, 0.4401, 0.687, 0.463, 0.9356, 0.5204, 0.9356, 0.4796, 0.6872, 0.4821, 0.9406, 0.5599, 0.9356, 0.5204, 0.6861, 0.5005, 0.9502, 0.5956, 0.9406, 0.5599, 0.6826, 0.5152, 1.0, 1.0, 0.9639, 0.6255, 0.9502, 0.5956, 1.0, 1.0, 0.9809, 0.6477, 0.9639, 0.6255, 1.0, 1.0, 1.0, 0.6607, 0.9809, 0.6477, 1.0, 1.0, 0.9502, 0.5956, 0.6792, 0.5224, 1.0, 1.0, 0.5402, 0.5678, 0.0, 1.0, 1.0, 0.0, 0.0, 1.0, 1.0, 1.0, 1.0, 0.0, 0.0, 0.0, 0.0, 1.0, 1.0, 1.0, 0.0, 0.0, 1.0, 0.0, 1.0, 1.0, 0.0, 1.0, 0.0, 0.0, 1.0, 1.0, 1.0, 0.0, 0.0, 0.0, 1.0, 1.0, 0.0, 0.0, 0.0, 1.0, 1.0, 0.0, 0.0, 1.0, 1.0, 1.0, 1.0, 0.0, 0.0, 0.0, 0.0, 1.0, 0.0, 1.0, 0.0, 0.0, 1.0, 0.0, 0.0, 1.0, 1.0, 0.0, 1.0, 1.0, 1.0, 0.866, 0.0, 1.0, 1.0, 1.0, 1.0, 0.866, 0.2, 0.0, 0.0, 1.0, 1.0, 0.5, 0.2, 0.0, 1.0, 0.866, 1.0, 0.0, 0.2, 0.0, 1.0, 0.5, 0.0, 0.5, 0.9091, 0.0, 0.0, 0.0, 0.0, 0.866, 1.0, 1.0, 0.9091, 0.0, 0.0, 0.866, 0.9091, 0.0, 0.0, 0.5, 0.0, 1.0, 1.0, 1.0, 0.0, 0.866, 0.5, 0.866, 0.0, 1.0, 0.0, 0.866, 0.5, 0.0, 0.0, 0.5, 0.0, 0.0, 0.866, 0.5, 0.0, 0.866, 0.0, 0.5, 0.866, 0.5, 0.5, 0.866, 0.0, 0.866, 0.866, 0.0, 0.0, 0.5, 0.5, 0.0, 0.866, 0.0, 0.866, 0.5, 0.0, 0.5, 1.0, 0.0, 0.866, 0.5, 0.866, 0.0, 1.0, 1.0, 0.0, 0.0, 0.0, 1.0, 1.0, 1.0, 1.0, 0.0, 0.0, 0.0, 0.06667, 0.7575, 0.06667, 0.0, 0.0, 0.0, 0.0, 1.0, 0.06667, 0.7575, 0.0, 0.0, 0.9833, 1.0, 1.0, 0.9515, 1.0, 0.7575, 0.9833, 1.0, 1.0, 0.7575, 0.06667, 0.7575, 0.9833, 1.0, 0.06667, 0.7575, 0.0, 1.0, 0.9917, 0.9935, 0.9978, 0.9758, 1.0, 0.9515, 0.9917, 0.9935, 1.0, 0.9515, 0.9833, 1.0, 0.9219, 0.2148, 0.0, 0.0, 0.0, 1.0, 0.9219, 0.2148, 0.9219, 0.0, 0.0, 0.0, 1.0, 1.0, 1.0, 0.2148, 0.9219, 0.2148, 1.0, 1.0, 0.9219, 0.2148, 0.0, 1.0, 0.09091, 0.0, 1.0, 0.5, 1.0, 0.0, 0.09091, 0.0, 1.0, 0.866, 1.0, 0.5, 0.0, 1.0, 1.0, 1.0, 1.0, 0.866, 0.0, 1.0, 1.0, 0.866, 0.09091, 0.0, 0.0, 0.866, 0.0, 1.0, 0.5, 0.866, 0.866, 0.0, 0.866, 0.5, 1.0, 0.0, 0.0, 0.0, 0.0, 0.5, 0.5, 0.0, 0.7373, 0.6607, 0.0, 0.5, 0.0, 0.866, 0.7373, 0.6607, 0.866, 0.0, 0.5, 0.0, 0.7373, 0.6607, 0.5, 0.866, 0.866, 0.5, 0.7373, 0.6607, 0.866, 0.5, 0.866, 0.0, 0.7373, 0.6607, 0.0, 0.866, 0.5, 0.866, 0.7373, 0.6607, 0.5, 0.0, 0.0, 0.5, 0.0, 1.0, 1.0, 0.866, 1.0, 1.0, 0.2, 0.0, 1.0, 0.0, 1.0, 0.5, 0.2, 0.0, 1.0, 0.5, 1.0, 0.866, 0.2, 0.0, 1.0, 0.866, 0.0, 1.0, 0.06667, 0.7575, 0.0, 0.0, 0.06667, 0.0, 0.0, 1.0, 0.0, 0.0, 0.06667, 0.7575, 0.9833, 1.0, 0.06667, 0.7575, 1.0, 0.7575, 0.9833, 1.0, 0.0, 1.0, 0.06667, 0.7575, 1.0, 0.9515, 0.9833, 1.0, 1.0, 0.7575, 0.9917, 0.9935, 1.0, 0.9515, 0.9978, 0.9758, 0.9917, 0.9935, 0.9833, 1.0, 1.0, 0.9515, 1.0, 1.0, 0.0, 0.0, 0.0, 1.0, 1.0, 1.0, 1.0, 0.0, 0.0, 0.0, 0.9385, 0.0, 0.0, 0.0, 0.0, 1.0, 0.9385, 0.0, 0.0, 1.0, 1.0, 1.0, 1.0, 0.0, 0.9385, 0.0, 1.0, 1.0, 1.0, 0.866, 0.01538, 1.0, 1.0, 1.0, 1.0, 0.5, 0.0, 0.0, 0.01538, 1.0, 1.0, 0.5, 0.01538, 1.0, 1.0, 0.866, 1.0, 0.0, 0.0, 0.0, 1.0, 0.5, 0.9924, 0.0, 0.0, 1.0, 1.0, 1.0, 0.9924, 0.0, 0.007553, 0.0, 0.0, 1.0, 0.9724, 1.0, 1.0, 0.0, 0.02756, 0.0, 0.0, 1.0, 0.9724, 1.0, 0.02756, 0.0, 0.0, 1.0, 0.01916, 0.0, 0.9805, 0.0, 1.0, 1.0, 0.0, 1.0, 0.9805, 0.0, 0.03527, 0.7511, 0.01887, 1.0, 0.0, 0.9615, 0.02108, 0.7104, 0.03527, 0.7511, 0.0, 0.9615, 0.08333, 0.5192, 0.03527, 0.7511, 0.02108, 0.7104, 0.07323, 0.478, 0.08333, 0.5192, 0.02108, 0.7104, 0.1598, 0.3201, 0.08333, 0.5192, 0.07323, 0.478, 0.1531, 0.2794, 0.1598, 0.3201, 0.07323, 0.478, 0.2594, 0.1673, 0.1598, 0.3201, 0.1531, 0.2794, 0.2554, 0.1276, 0.2594, 0.1673, 0.1531, 0.2794, 0.3755, 0.07123, 0.2594, 0.1673, 0.2554, 0.1276, 0.3736, 0.03243, 0.3755, 0.07123, 0.2554, 0.1276, 0.5, 0.03846, 0.3755, 0.07123, 0.3736, 0.03243, 0.5, 0.0, 0.5, 0.03846, 0.3736, 0.03243, 0.6264, 0.03243, 0.6245, 0.07123, 0.5, 0.03846, 0.6264, 0.03243, 0.5, 0.03846, 0.5, 0.0, 0.7446, 0.1276, 0.7406, 0.1673, 0.6245, 0.07123, 0.7446, 0.1276, 0.6245, 0.07123, 0.6264, 0.03243, 0.8469, 0.2794, 0.8402, 0.3201, 0.7406, 0.1673, 0.8469, 0.2794, 0.7406, 0.1673, 0.7446, 0.1276, 0.9268, 0.478, 0.9167, 0.5192, 0.8402, 0.3201, 0.9268, 0.478, 0.8402, 0.3201, 0.8469, 0.2794, 0.9789, 0.7104, 0.9647, 0.7511, 0.9167, 0.5192, 0.9789, 0.7104, 0.9167, 0.5192, 0.9268, 0.478, 1.0, 0.9615, 0.9811, 1.0, 0.9647, 0.7511, 1.0, 0.9615, 0.9647, 0.7511, 0.9789, 0.7104, 1.0, 1.0, 0.01953, 0.0, 0.9808, 0.0, 1.0, 1.0, 0.0, 1.0, 0.01953, 0.0, 1.0, 1.0, 0.0485, 0.0, 0.9515, 0.0, 1.0, 1.0, 0.0, 1.0, 0.0485, 0.0, 0.9515, 0.0, 0.0, 1.0, 1.0, 1.0, 0.9515, 0.0, 0.0485, 0.0, 0.0, 1.0, 0.9091, 1.0, 1.0, 0.0, 0.09091, 0.0, 0.0, 1.0, 0.9091, 1.0, 0.09091, 0.0, 0.09091, 1.0, 0.9091, 0.0, 0.0, 0.0, 0.09091, 1.0, 1.0, 1.0, 0.9091, 0.0, 0.9724, 1.0, 0.02756, 0.0, 1.0, 0.0, 0.9724, 1.0, 0.0, 1.0, 0.02756, 0.0, 1.0, 0.0, 0.0, 1.0, 1.0, 1.0, 1.0, 0.0, 0.0, 0.0, 0.0, 1.0, 0.0, 1.0, 1.0, 1.0, 1.0, 0.0, 0.0, 1.0, 1.0, 0.0, 0.0, 0.0, 0.0, 1.0, 1.0, 1.0, 1.0, 0.0, 0.0, 1.0, 1.0, 0.0, 0.0, 0.0, 0.9219, 0.7852, 0.0, 0.0, 0.0, 1.0, 0.9219, 0.7852, 1.0, 0.0, 0.0, 0.0, 1.0, 0.7852, 1.0, 0.0, 0.9219, 0.7852, 0.9219, 1.0, 0.9219, 0.7852, 0.0, 1.0, 0.0, 1.0, 0.0, 0.6546, 0.06649, 0.6546, 0.3801, 0.671, 0.06649, 0.6546, 0.06649, 0.0, 0.3526, 0.7667, 0.06649, 0.6546, 0.3801, 0.671, 0.4155, 0.5977, 0.3801, 0.671, 0.06649, 0.0, 0.3345, 0.8788, 0.06649, 0.6546, 0.3526, 0.7667, 0.4563, 0.5518, 0.4155, 0.5977, 0.06649, 0.0, 0.3273, 1.0, 0.0, 1.0, 0.06649, 0.6546, 0.3273, 1.0, 0.06649, 0.6546, 0.3345, 0.8788, 0.5, 0.5362, 0.4563, 0.5518, 0.06649, 0.0, 0.9335, 0.0, 0.6199, 0.671, 0.5845, 0.5977, 0.9335, 0.0, 0.5845, 0.5977, 0.5437, 0.5518, 0.9335, 0.0, 0.5437, 0.5518, 0.5, 0.5362, 0.9335, 0.0, 0.5, 0.5362, 0.06649, 0.0, 0.9335, 0.6546, 0.6727, 1.0, 0.6655, 0.8788, 0.9335, 0.6546, 0.6655, 0.8788, 0.6474, 0.7667, 0.9335, 0.6546, 0.6474, 0.7667, 0.6199, 0.671, 0.9335, 0.6546, 0.6199, 0.671, 0.9335, 0.0, 1.0, 1.0, 0.9335, 0.6546, 1.0, 0.6546, 1.0, 1.0, 0.6727, 1.0, 0.9335, 0.6546, 1.0, 1.0, 0.0, 0.866, 0.0, 1.0, 0.9756, 0.0, 0.0, 0.0, 0.0, 0.5, 0.9756, 0.0, 0.0, 0.5, 0.0, 0.866, 0.9756, 0.0, 0.0, 0.866, 1.0, 1.0, 0.0, 0.0, 0.007553, 1.0, 0.9924, 1.0, 1.0, 0.0, 0.0, 0.0, 0.9924, 1.0, 0.01538, 1.0, 1.0, 0.5, 1.0, 0.866, 0.01538, 1.0, 1.0, 0.866, 1.0, 1.0, 0.0, 0.0, 1.0, 0.0, 1.0, 0.5, 0.0, 0.0, 1.0, 0.5, 0.01538, 1.0, 1.0, 0.866, 0.0, 1.0, 1.0, 1.0, 1.0, 0.866, 0.0244, 0.0, 0.0, 1.0, 1.0, 0.5, 0.0244, 0.0, 1.0, 0.866, 1.0, 0.0, 0.0244, 0.0, 1.0, 0.5, 0.9647, 0.7511, 0.9811, 1.0, 1.0, 0.9615, 0.9789, 0.7104, 0.9647, 0.7511, 1.0, 0.9615, 0.9167, 0.5192, 0.9647, 0.7511, 0.9789, 0.7104, 0.9268, 0.478, 0.9167, 0.5192, 0.9789, 0.7104, 0.8402, 0.3201, 0.9167, 0.5192, 0.9268, 0.478, 0.8469, 0.2794, 0.8402, 0.3201, 0.9268, 0.478, 0.7406, 0.1673, 0.8402, 0.3201, 0.8469, 0.2794, 0.7446, 0.1276, 0.7406, 0.1673, 0.8469, 0.2794, 0.6245, 0.07123, 0.7406, 0.1673, 0.7446, 0.1276, 0.6264, 0.03243, 0.6245, 0.07123, 0.7446, 0.1276, 0.5, 0.03846, 0.6245, 0.07123, 0.6264, 0.03243, 0.5, 0.0, 0.5, 0.03846, 0.6264, 0.03243, 0.3736, 0.03243, 0.3755, 0.07123, 0.5, 0.03846, 0.3736, 0.03243, 0.5, 0.03846, 0.5, 0.0, 0.2554, 0.1276, 0.2594, 0.1673, 0.3755, 0.07123, 0.2554, 0.1276, 0.3755, 0.07123, 0.3736, 0.03243, 0.1531, 0.2794, 0.1598, 0.3201, 0.2594, 0.1673, 0.1531, 0.2794, 0.2594, 0.1673, 0.2554, 0.1276, 0.07323, 0.478, 0.08333, 0.5192, 0.1598, 0.3201, 0.07323, 0.478, 0.1598, 0.3201, 0.1531, 0.2794, 0.02108, 0.7104, 0.03527, 0.7511, 0.08333, 0.5192, 0.02108, 0.7104, 0.08333, 0.5192, 0.07323, 0.478, 0.0, 0.9615, 0.01887, 1.0, 0.03527, 0.7511, 0.0, 0.9615, 0.03527, 0.7511, 0.02108, 0.7104, 1.0, 0.983, 0.9375, 0.9899, 1.0, 1.0, 0.9375, 0.9501, 0.9375, 0.9899, 1.0, 0.983, 1.0, 0.933, 0.9375, 0.9501, 1.0, 0.983, 0.05114, 0.06422, 9.037e-05, 9.181e-05, 0.8168, 9.037e-05, 0.05114, 0.06422, 0.8168, 9.037e-05, 0.7658, 0.06422, 0.9375, 0.8826, 0.9375, 0.9501, 1.0, 0.933, 1.0, 0.8536, 0.9375, 0.8826, 1.0, 0.933, 0.0, 0.983, 0.0, 1.0, 0.0625, 0.9899, 0.0625, 0.9501, 0.0, 0.983, 0.0625, 0.9899, 0.9375, 0.7915, 0.9375, 0.8826, 1.0, 0.8536, 1.0, 0.75, 0.9375, 0.7915, 1.0, 0.8536, 0.0, 0.933, 0.0, 0.983, 0.0625, 0.9501, 0.0625, 0.8826, 0.0, 0.933, 0.0625, 0.9501, 0.9375, 0.6824, 0.9375, 0.7915, 1.0, 0.75, 1.0, 0.6294, 0.9375, 0.6824, 1.0, 0.75, 0.0, 0.8536, 0.0, 0.933, 0.0625, 0.8826, 0.0625, 0.7915, 0.0, 0.8536, 0.0625, 0.8826, 0.9375, 0.5621, 0.9375, 0.6824, 1.0, 0.6294, 1.0, 0.5, 0.9375, 0.5621, 1.0, 0.6294, 0.0, 0.75, 0.0, 0.8536, 0.0625, 0.7915, 0.0625, 0.6824, 0.0, 0.75, 0.0625, 0.7915, 0.9375, 0.4379, 0.9375, 0.5621, 1.0, 0.5, 1.0, 0.3706, 0.9375, 0.4379, 1.0, 0.5, 0.0, 0.6294, 0.0, 0.75, 0.0625, 0.6824, 0.0625, 0.5621, 0.0, 0.6294, 0.0625, 0.6824, 0.9375, 0.3176, 0.9375, 0.4379, 1.0, 0.3706, 1.0, 0.25, 0.9375, 0.3176, 1.0, 0.3706, 0.0, 0.5, 0.0, 0.6294, 0.0625, 0.5621, 0.0625, 0.4379, 0.0, 0.5, 0.0625, 0.5621, 0.9375, 0.2085, 0.9375, 0.3176, 1.0, 0.25, 1.0, 0.1464, 0.9375, 0.2085, 1.0, 0.25, 0.0, 0.3706, 0.0, 0.5, 0.0625, 0.4379, 0.0625, 0.3176, 0.0, 0.3706, 0.0625, 0.4379, 0.9375, 0.1174, 0.9375, 0.2085, 1.0, 0.1464, 1.0, 0.06699, 0.9375, 0.1174, 1.0, 0.1464, 0.0, 0.25, 0.0, 0.3706, 0.0625, 0.3176, 0.0625, 0.2085, 0.0, 0.25, 0.0625, 0.3176, 0.9375, 0.04985, 0.9375, 0.1174, 1.0, 0.06699, 1.0, 0.01704, 0.9375, 0.04985, 1.0, 0.06699, 0.0, 0.1464, 0.0, 0.25, 0.0625, 0.2085, 0.0625, 0.1174, 0.0, 0.1464, 0.0625, 0.2085, 0.9375, 0.0101, 0.9375, 0.04985, 1.0, 0.01704, 1.0, 0.0, 0.9375, 0.0101, 1.0, 0.01704, 0.0, 0.06699, 0.0, 0.1464, 0.0625, 0.1174, 0.0625, 0.04985, 0.0, 0.06699, 0.0625, 0.1174, 0.0, 0.01704, 0.0, 0.06699, 0.0625, 0.04985, 0.0625, 0.0101, 0.0, 0.01704, 0.0625, 0.04985, 9.112e-05, 0.9999, 0.05114, 0.9358, 0.7658, 0.9358, 9.112e-05, 0.9999, 0.7658, 0.9358, 0.8168, 0.9999, 0.0, 0.0, 0.0, 0.01704, 0.0625, 0.0101, 0.3092, 0.898, 0.0, 1.0, 0.3008, 1.0, 0.3299, 0.8035, 0.0, 1.0, 0.3092, 0.898, 0.0, 0.0, 0.0, 1.0, 0.3299, 0.8035, 0.3618, 0.7229, 0.0, 0.0, 0.3299, 0.8035, 0.4025, 0.6612, 0.0, 0.0, 0.3618, 0.7229, 0.4496, 0.6226, 0.0, 0.0, 0.4025, 0.6612, 0.5, 0.6094, 0.0, 0.0, 0.4496, 0.6226, 1.0, 1.0, 0.6701, 0.8035, 0.6908, 0.898, 1.0, 1.0, 0.6908, 0.898, 0.6992, 1.0, 1.0, 0.0, 0.5, 0.6094, 0.5504, 0.6226, 1.0, 0.0, 0.5504, 0.6226, 0.5975, 0.6612, 1.0, 0.0, 0.5975, 0.6612, 0.6382, 0.7229, 1.0, 0.0, 0.6382, 0.7229, 0.6701, 0.8035, 1.0, 0.0, 0.0, 0.0, 0.5, 0.6094, 1.0, 0.0, 0.6701, 0.8035, 1.0, 1.0, 1.0, 1.0, 0.0, 1.0, 0.0, 0.0, 1.0, 1.0, 0.0, 0.0, 1.0, 0.0, 0.0, 1.0, 1.0, 1.0, 1.0, 0.0, 0.0, 1.0, 1.0, 0.0, 0.0, 0.0, 0.06562, 0.6931, 0.0, 0.6931, 0.0, 1.0, 0.3393, 1.0, 0.06562, 0.6931, 0.0, 1.0, 0.3523, 0.8844, 0.06562, 0.6931, 0.3393, 1.0, 0.3745, 0.7821, 0.06562, 0.0, 0.06562, 0.6931, 0.3745, 0.7821, 0.06562, 0.6931, 0.3523, 0.8844, 0.4044, 0.6992, 0.06562, 0.0, 0.3745, 0.7821, 0.4401, 0.6409, 0.06562, 0.0, 0.4044, 0.6992, 0.4796, 0.6109, 0.06562, 0.0, 0.4401, 0.6409, 0.9344, 0.6931, 0.6607, 1.0, 1.0, 1.0, 0.9344, 0.6931, 0.6477, 0.8844, 0.6607, 1.0, 0.9344, 0.6931, 0.6255, 0.7821, 0.6477, 0.8844, 1.0, 0.6931, 0.9344, 0.6931, 1.0, 1.0, 0.9344, 0.0, 0.5956, 0.6992, 0.6255, 0.7821, 0.9344, 0.0, 0.5599, 0.6409, 0.5956, 0.6992, 0.9344, 0.0, 0.5204, 0.6109, 0.5599, 0.6409, 0.9344, 0.0, 0.4796, 0.6109, 0.5204, 0.6109, 0.9344, 0.0, 0.06562, 0.0, 0.4796, 0.6109, 0.9344, 0.0, 0.6255, 0.7821, 0.9344, 0.6931, 0.9385, 0.0, 1.0, 0.0, 1.0, 1.0, 0.0, 1.0, 0.9385, 0.0, 1.0, 1.0, 0.0, 0.0, 0.9385, 0.0, 0.0, 1.0, 0.0, 0.0, 1.0, 0.0, 1.0, 0.8066, 0.0, 1.0, 1.0, 0.8066, 1.0, 1.0, 0.0, 1.0, 0.0, 0.0, 1.0, 0.8066, 0.0, 0.0, 1.0, 0.0, 1.0, 0.1934, 0.0, 1.0, 1.0, 0.1934, 1.0, 1.0, 0.0, 1.0, 0.0, 0.0, 1.0, 0.1934, 0.3555, 0.8182, 0.0, 1.0, 0.0, 0.0, 0.3899, 0.749, 0.3555, 0.8182, 0.0, 0.0, 0.33, 0.9036, 0.0, 1.0, 0.3555, 0.8182, 0.4311, 0.7004, 0.3899, 0.749, 0.0, 0.0, 0.315, 1.0, 0.0, 1.0, 0.33, 0.9036, 0.4766, 0.6753, 0.4311, 0.7004, 0.0, 0.0, 1.0, 0.0, 0.5234, 0.6753, 0.4766, 0.6753, 1.0, 0.0, 0.5689, 0.7004, 0.5234, 0.6753, 1.0, 0.0, 0.6101, 0.749, 0.5689, 0.7004, 1.0, 0.0, 0.4766, 0.6753, 0.0, 0.0, 0.6445, 0.8182, 0.6101, 0.749, 1.0, 0.0, 1.0, 1.0, 0.67, 0.9036, 0.6445, 0.8182, 1.0, 1.0, 0.685, 1.0, 0.67, 0.9036, 1.0, 1.0, 0.6445, 0.8182, 1.0, 0.0, 1.0, 0.0, 0.0, 1.0, 1.0, 1.0, 1.0, 0.0, 0.0, 0.0, 0.0, 1.0, 0.0, 1.0, 1.0, 0.866, 1.0, 1.0, 0.2, 0.0, 1.0, 0.0, 1.0, 0.5, 0.2, 0.0, 1.0, 0.5, 1.0, 0.866, 0.2, 0.0, 1.0, 0.866, 0.0, 1.0, 0.09091, 0.0, 1.0, 0.866, 1.0, 0.5, 0.09091, 0.0, 1.0, 0.5, 1.0, 0.0, 0.0, 1.0, 1.0, 1.0, 1.0, 0.866, 0.0, 1.0, 1.0, 0.866, 0.09091, 0.0, 0.0, 0.866, 0.0, 1.0, 0.5, 0.866, 0.866, 0.0, 0.866, 0.5, 1.0, 0.0, 0.0, 0.0, 0.0, 0.5, 0.5, 0.0, 0.7373, 0.6607, 0.0, 0.5, 0.0, 0.866, 0.7373, 0.6607, 0.866, 0.0, 0.5, 0.0, 0.7373, 0.6607, 0.5, 0.866, 0.866, 0.5, 0.7373, 0.6607, 0.0, 0.866, 0.5, 0.866, 0.7373, 0.6607, 0.866, 0.5, 0.866, 0.0, 0.7373, 0.6607, 0.5, 0.0, 0.0, 0.5, 0.0, 1.0, 1.0, 1.0, 1.0, 0.0, 0.0, 1.0, 1.0, 0.0, 0.0, 0.0, 0.06667, 0.7575, 0.0, 0.0, 0.06667, 0.0, 0.0, 1.0, 0.0, 0.0, 0.06667, 0.7575, 0.9833, 1.0, 1.0, 0.7575, 1.0, 0.9515, 0.9833, 1.0, 0.06667, 0.7575, 1.0, 0.7575, 0.9833, 1.0, 0.0, 1.0, 0.06667, 0.7575, 0.9917, 0.9935, 1.0, 0.9515, 0.9978, 0.9758, 0.9917, 0.9935, 0.9833, 1.0, 1.0, 0.9515, 0.9219, 0.7852, 0.0, 0.0, 0.0, 1.0, 0.9219, 0.7852, 0.0, 1.0, 0.9219, 1.0, 1.0, 0.0, 0.9219, 0.7852, 1.0, 0.7852, 1.0, 0.0, 0.0, 0.0, 0.9219, 0.7852, 0.0, 0.5, 0.9091, 0.0, 0.0, 0.0, 0.0, 0.866, 1.0, 1.0, 0.9091, 0.0, 0.0, 0.866, 0.9091, 0.0, 0.0, 0.5, 0.0, 1.0, 1.0, 1.0, 0.0, 0.866, 0.5, 0.866, 0.0, 1.0, 0.0, 0.866, 0.5, 0.0, 0.0, 0.5, 0.0, 0.0, 0.866, 0.5, 0.0, 0.866, 0.0, 0.5, 0.866, 0.5, 0.5, 0.866, 0.0, 0.866, 0.866, 0.0, 0.0, 0.5, 0.5, 0.0, 0.866, 0.0, 0.866, 0.5, 0.0, 0.5, 1.0, 0.0, 0.866, 0.5, 0.866, 0.0, 1.0, 0.866, 0.0, 1.0, 1.0, 1.0, 1.0, 0.866, 0.2, 0.0, 0.0, 1.0, 1.0, 0.5, 0.2, 0.0, 1.0, 0.866, 1.0, 0.0, 0.2, 0.0, 1.0, 0.5, 0.06667, 0.7575, 0.06667, 0.0, 0.0, 0.0, 0.0, 1.0, 0.06667, 0.7575, 0.0, 0.0, 0.9833, 1.0, 1.0, 0.9515, 1.0, 0.7575, 0.9833, 1.0, 1.0, 0.7575, 0.06667, 0.7575, 0.9833, 1.0, 0.06667, 0.7575, 0.0, 1.0, 0.9917, 0.9935, 0.9978, 0.9758, 1.0, 0.9515, 0.9917, 0.9935, 1.0, 0.9515, 0.9833, 1.0, 0.0, 1.0, 1.0, 1.0, 1.0, 0.0, 0.0, 1.0, 1.0, 0.0, 0.0, 0.0, 0.9385, 0.0, 0.0, 1.0, 0.0, 0.0, 0.9385, 0.0, 1.0, 1.0, 0.0, 1.0, 1.0, 0.0, 1.0, 1.0, 0.9385, 0.0, 0.01538, 1.0, 1.0, 0.866, 1.0, 1.0, 0.01538, 1.0, 1.0, 0.5, 1.0, 0.866, 0.0, 0.0, 1.0, 0.0, 1.0, 0.5, 0.0, 0.0, 1.0, 0.5, 0.01538, 1.0, 0.9924, 0.0, 0.0, 1.0, 1.0, 1.0, 0.9924, 0.0, 0.007553, 0.0, 0.0, 1.0, 0.9724, 1.0, 0.02756, 0.0, 1.0, 0.0, 0.9724, 1.0, 0.0, 1.0, 0.02756, 0.0, 1.0, 1.0, 0.01953, 0.0, 0.9808, 0.0, 1.0, 1.0, 0.0, 1.0, 0.01953, 0.0, 0.03527, 0.7511, 0.01887, 1.0, 0.0, 0.9615, 0.02108, 0.7104, 0.03527, 0.7511, 0.0, 0.9615, 0.08333, 0.5192, 0.03527, 0.7511, 0.02108, 0.7104, 0.07323, 0.478, 0.08333, 0.5192, 0.02108, 0.7104, 0.1598, 0.3201, 0.08333, 0.5192, 0.07323, 0.478, 0.1531, 0.2794, 0.1598, 0.3201, 0.07323, 0.478, 0.2594, 0.1673, 0.1598, 0.3201, 0.1531, 0.2794, 0.2554, 0.1276, 0.2594, 0.1673, 0.1531, 0.2794, 0.3755, 0.07123, 0.2594, 0.1673, 0.2554, 0.1276, 0.3736, 0.03243, 0.3755, 0.07123, 0.2554, 0.1276, 0.5, 0.03846, 0.3755, 0.07123, 0.3736, 0.03243, 0.5, 0.0, 0.5, 0.03846, 0.3736, 0.03243, 0.6264, 0.03243, 0.6245, 0.07123, 0.5, 0.03846, 0.6264, 0.03243, 0.5, 0.03846, 0.5, 0.0, 0.7446, 0.1276, 0.7406, 0.1673, 0.6245, 0.07123, 0.7446, 0.1276, 0.6245, 0.07123, 0.6264, 0.03243, 0.8469, 0.2794, 0.8402, 0.3201, 0.7406, 0.1673, 0.8469, 0.2794, 0.7406, 0.1673, 0.7446, 0.1276, 0.9268, 0.478, 0.9167, 0.5192, 0.8402, 0.3201, 0.9268, 0.478, 0.8402, 0.3201, 0.8469, 0.2794, 0.9789, 0.7104, 0.9647, 0.7511, 0.9167, 0.5192, 0.9789, 0.7104, 0.9167, 0.5192, 0.9268, 0.478, 1.0, 0.9615, 0.9811, 1.0, 0.9647, 0.7511, 1.0, 0.9615, 0.9647, 0.7511, 0.9789, 0.7104, 0.0, 1.0, 0.01916, 0.0, 0.9805, 0.0, 1.0, 1.0, 0.0, 1.0, 0.9805, 0.0, 0.0, 1.0, 0.9515, 0.0, 0.0485, 0.0, 0.0, 1.0, 1.0, 1.0, 0.9515, 0.0, 0.0485, 0.0, 1.0, 1.0, 0.0, 1.0, 0.0485, 0.0, 0.9515, 0.0, 1.0, 1.0, 0.09091, 1.0, 0.9091, 0.0, 0.0, 0.0, 0.09091, 1.0, 1.0, 1.0, 0.9091, 0.0, 0.9091, 1.0, 1.0, 0.0, 0.09091, 0.0, 0.0, 1.0, 0.9091, 1.0, 0.09091, 0.0, 0.9724, 1.0, 1.0, 0.0, 0.02756, 0.0, 0.0, 1.0, 0.9724, 1.0, 0.02756, 0.0, 0.0, 0.0, 0.0, 1.0, 1.0, 1.0, 0.0, 0.0, 1.0, 1.0, 1.0, 0.0, 0.0, 1.0, 0.0, 0.0, 1.0, 0.0, 0.0, 1.0, 1.0, 0.0, 1.0, 1.0, 1.0, 1.0, 1.0, 0.0, 0.0, 0.0, 1.0, 1.0, 0.0, 0.0, 0.0, 1.0, 0.9219, 0.2148, 0.0, 0.0, 0.0, 1.0, 0.9219, 0.2148, 0.0, 1.0, 1.0, 1.0, 1.0, 0.2148, 0.9219, 0.2148, 1.0, 1.0, 0.9219, 0.0, 0.0, 0.0, 0.9219, 0.2148, 1.0, 1.0, 0.9335, 0.6546, 1.0, 0.6546, 0.6199, 0.671, 0.9335, 0.0, 0.9335, 0.6546, 0.6474, 0.7667, 0.6199, 0.671, 0.9335, 0.6546, 0.5845, 0.5977, 0.9335, 0.0, 0.6199, 0.671, 0.6655, 0.8788, 0.6474, 0.7667, 0.9335, 0.6546, 0.5437, 0.5518, 0.9335, 0.0, 0.5845, 0.5977, 0.6727, 1.0, 0.9335, 0.6546, 1.0, 1.0, 0.6727, 1.0, 0.6655, 0.8788, 0.9335, 0.6546, 0.5, 0.5362, 0.9335, 0.0, 0.5437, 0.5518, 0.06649, 0.0, 0.4155, 0.5977, 0.3801, 0.671, 0.06649, 0.0, 0.4563, 0.5518, 0.4155, 0.5977, 0.06649, 0.0, 0.5, 0.5362, 0.4563, 0.5518, 0.06649, 0.0, 0.9335, 0.0, 0.5, 0.5362, 0.06649, 0.6546, 0.3345, 0.8788, 0.3273, 1.0, 0.06649, 0.6546, 0.3526, 0.7667, 0.3345, 0.8788, 0.06649, 0.6546, 0.3801, 0.671, 0.3526, 0.7667, 0.06649, 0.6546, 0.06649, 0.0, 0.3801, 0.671, 0.0, 1.0, 0.0, 0.6546, 0.06649, 0.6546, 0.0, 1.0, 0.06649, 0.6546, 0.3273, 1.0, 1.0, 0.866, 0.0, 1.0, 1.0, 1.0, 1.0, 0.866, 0.0244, 0.0, 0.0, 1.0, 1.0, 0.5, 0.0244, 0.0, 1.0, 0.866, 1.0, 0.0, 0.0244, 0.0, 1.0, 0.5, 1.0, 0.0, 0.007553, 1.0, 0.9924, 1.0, 1.0, 0.0, 0.0, 0.0, 0.007553, 1.0, 1.0, 0.866, 0.01538, 1.0, 1.0, 1.0, 1.0, 0.5, 0.0, 0.0, 0.01538, 1.0, 1.0, 0.5, 0.01538, 1.0, 1.0, 0.866, 1.0, 0.0, 0.0, 0.0, 1.0, 0.5, 1.0, 1.0, 0.0, 0.866, 0.0, 1.0, 0.9756, 0.0, 0.0, 0.5, 0.0, 0.866, 0.9756, 0.0, 0.0, 0.0, 0.0, 0.5, 0.9756, 0.0, 0.0, 0.866, 1.0, 1.0, 0.9647, 0.7511, 0.9811, 1.0, 1.0, 0.9615, 0.9789, 0.7104, 0.9647, 0.7511, 1.0, 0.9615, 0.9167, 0.5192, 0.9647, 0.7511, 0.9789, 0.7104, 0.9268, 0.478, 0.9167, 0.5192, 0.9789, 0.7104, 0.8402, 0.3201, 0.9167, 0.5192, 0.9268, 0.478, 0.8469, 0.2794, 0.8402, 0.3201, 0.9268, 0.478, 0.7406, 0.1673, 0.8402, 0.3201, 0.8469, 0.2794, 0.7446, 0.1276, 0.7406, 0.1673, 0.8469, 0.2794, 0.6245, 0.07123, 0.7406, 0.1673, 0.7446, 0.1276, 0.6264, 0.03243, 0.6245, 0.07123, 0.7446, 0.1276, 0.5, 0.03846, 0.6245, 0.07123, 0.6264, 0.03243, 0.5, 0.0, 0.5, 0.03846, 0.6264, 0.03243, 0.3736, 0.03243, 0.3755, 0.07123, 0.5, 0.03846, 0.3736, 0.03243, 0.5, 0.03846, 0.5, 0.0, 0.2554, 0.1276, 0.2594, 0.1673, 0.3755, 0.07123, 0.2554, 0.1276, 0.3755, 0.07123, 0.3736, 0.03243, 0.1531, 0.2794, 0.1598, 0.3201, 0.2594, 0.1673, 0.1531, 0.2794, 0.2594, 0.1673, 0.2554, 0.1276, 0.07323, 0.478, 0.08333, 0.5192, 0.1598, 0.3201, 0.07323, 0.478, 0.1598, 0.3201, 0.1531, 0.2794, 0.02108, 0.7104, 0.03527, 0.7511, 0.08333, 0.5192, 0.02108, 0.7104, 0.08333, 0.5192, 0.07323, 0.478, 0.0, 0.9615, 0.01887, 1.0, 0.03527, 0.7511, 0.0, 0.9615, 0.03527, 0.7511, 0.02108, 0.7104, 0.0, 0.01704, 0.0625, 0.0101, 0.0, 0.0, 0.0625, 0.04985, 0.0625, 0.0101, 0.0, 0.01704, 0.0, 0.06699, 0.0625, 0.04985, 0.0, 0.01704, 0.9375, 0.0101, 1.0, 0.0, 0.0, 0.0, 0.9375, 0.0101, 0.0, 0.0, 0.0625, 0.0101, 0.0625, 0.1174, 0.0625, 0.04985, 0.0, 0.06699, 0.0, 0.1464, 0.0625, 0.1174, 0.0, 0.06699, 1.0, 0.01704, 1.0, 0.0, 0.9375, 0.0101, 0.9375, 0.04985, 1.0, 0.01704, 0.9375, 0.0101, 0.0625, 0.2085, 0.0625, 0.1174, 0.0, 0.1464, 0.0, 0.25, 0.0625, 0.2085, 0.0, 0.1464, 1.0, 0.06699, 1.0, 0.01704, 0.9375, 0.04985, 0.9375, 0.1174, 1.0, 0.06699, 0.9375, 0.04985, 0.0625, 0.3176, 0.0625, 0.2085, 0.0, 0.25, 0.0, 0.3706, 0.0625, 0.3176, 0.0, 0.25, 1.0, 0.1464, 1.0, 0.06699, 0.9375, 0.1174, 0.9375, 0.2085, 1.0, 0.1464, 0.9375, 0.1174, 0.0625, 0.4379, 0.0625, 0.3176, 0.0, 0.3706, 0.0, 0.5, 0.0625, 0.4379, 0.0, 0.3706, 1.0, 0.25, 1.0, 0.1464, 0.9375, 0.2085, 0.9375, 0.3176, 1.0, 0.25, 0.9375, 0.2085, 0.0625, 0.5621, 0.0625, 0.4379, 0.0, 0.5, 0.0, 0.6294, 0.0625, 0.5621, 0.0, 0.5, 1.0, 0.3706, 1.0, 0.25, 0.9375, 0.3176, 0.9375, 0.4379, 1.0, 0.3706, 0.9375, 0.3176, 0.0625, 0.6824, 0.0625, 0.5621, 0.0, 0.6294, 0.0, 0.75, 0.0625, 0.6824, 0.0, 0.6294, 1.0, 0.5, 1.0, 0.3706, 0.9375, 0.4379, 0.9375, 0.5621, 1.0, 0.5, 0.9375, 0.4379, 0.0625, 0.7915, 0.0625, 0.6824, 0.0, 0.75, 0.0, 0.8536, 0.0625, 0.7915, 0.0, 0.75, 1.0, 0.6294, 1.0, 0.5, 0.9375, 0.5621, 0.9375, 0.6824, 1.0, 0.6294, 0.9375, 0.5621, 0.0625, 0.8826, 0.0625, 0.7915, 0.0, 0.8536, 0.0, 0.933, 0.0625, 0.8826, 0.0, 0.8536, 1.0, 0.75, 1.0, 0.6294, 0.9375, 0.6824, 0.9375, 0.7915, 1.0, 0.75, 0.9375, 0.6824, 0.0625, 0.9501, 0.0625, 0.8826, 0.0, 0.933, 0.0, 0.983, 0.0625, 0.9501, 0.0, 0.933, 1.0, 0.8536, 1.0, 0.75, 0.9375, 0.7915, 0.9375, 0.8826, 1.0, 0.8536, 0.9375, 0.7915, 0.0625, 0.9899, 0.0625, 0.9501, 0.0, 0.983, 0.0, 1.0, 0.0625, 0.9899, 0.0, 0.983, 1.0, 0.933, 1.0, 0.8536, 0.9375, 0.8826, 0.9375, 0.9501, 1.0, 0.933, 0.9375, 0.8826, 1.0, 0.983, 1.0, 0.933, 0.9375, 0.9501, 0.9375, 0.9899, 1.0, 0.983, 0.9375, 0.9501, 1.0, 1.0, 0.9375, 0.9899, 0.0625, 0.9899, 1.0, 1.0, 0.0625, 0.9899, 0.0, 1.0, 1.0, 1.0, 1.0, 0.983, 0.9375, 0.9899, 0.6908, 0.898, 0.6992, 1.0, 1.0, 1.0, 0.6701, 0.8035, 0.6908, 0.898, 1.0, 1.0, 1.0, 0.0, 0.6701, 0.8035, 1.0, 1.0, 0.6382, 0.7229, 0.6701, 0.8035, 1.0, 0.0, 0.5975, 0.6612, 0.6382, 0.7229, 1.0, 0.0, 0.5504, 0.6226, 0.5975, 0.6612, 1.0, 0.0, 0.5, 0.6094, 0.5504, 0.6226, 1.0, 0.0, 0.0, 1.0, 0.3092, 0.898, 0.3299, 0.8035, 0.0, 1.0, 0.3008, 1.0, 0.3092, 0.898, 0.0, 0.0, 0.4496, 0.6226, 0.5, 0.6094, 0.0, 0.0, 0.4025, 0.6612, 0.4496, 0.6226, 0.0, 0.0, 0.3618, 0.7229, 0.4025, 0.6612, 0.0, 0.0, 0.3299, 0.8035, 0.3618, 0.7229, 0.0, 0.0, 0.5, 0.6094, 1.0, 0.0, 0.0, 0.0, 0.0, 1.0, 0.3299, 0.8035, 1.0, 1.0, 1.0, 0.0, 0.0, 0.0, 1.0, 1.0, 0.0, 0.0, 0.0, 1.0, 1.0, 1.0, 1.0, 0.0, 0.0, 0.0, 1.0, 1.0, 0.0, 0.0, 0.0, 1.0, 0.9344, 0.6931, 1.0, 1.0, 1.0, 0.6931, 0.6607, 1.0, 1.0, 1.0, 0.9344, 0.6931, 0.6477, 0.8844, 0.6607, 1.0, 0.9344, 0.6931, 0.6255, 0.7821, 0.9344, 0.6931, 0.9344, 0.0, 0.6255, 0.7821, 0.6477, 0.8844, 0.9344, 0.6931, 0.5956, 0.6992, 0.6255, 0.7821, 0.9344, 0.0, 0.5599, 0.6409, 0.5956, 0.6992, 0.9344, 0.0, 0.5204, 0.6109, 0.5599, 0.6409, 0.9344, 0.0, 0.06562, 0.6931, 0.0, 1.0, 0.3393, 1.0, 0.06562, 0.6931, 0.3393, 1.0, 0.3523, 0.8844, 0.06562, 0.6931, 0.3523, 0.8844, 0.3745, 0.7821, 0.0, 0.6931, 0.0, 1.0, 0.06562, 0.6931, 0.06562, 0.0, 0.3745, 0.7821, 0.4044, 0.6992, 0.06562, 0.0, 0.4044, 0.6992, 0.4401, 0.6409, 0.06562, 0.0, 0.4401, 0.6409, 0.4796, 0.6109, 0.06562, 0.0, 0.4796, 0.6109, 0.5204, 0.6109, 0.06562, 0.0, 0.5204, 0.6109, 0.9344, 0.0, 0.06562, 0.0, 0.06562, 0.6931, 0.3745, 0.7821, 0.9385, 0.0, 1.0, 1.0, 1.0, 0.0, 0.0, 1.0, 1.0, 1.0, 0.9385, 0.0, 0.0, 0.0, 0.0, 1.0, 0.9385, 0.0, 0.0, 1.0, 1.0, 0.1934, 1.0, 1.0, 0.0, 0.0, 1.0, 0.0, 1.0, 0.1934, 0.0, 0.0, 1.0, 0.1934, 0.0, 1.0, 0.0, 1.0, 1.0, 0.8066, 1.0, 1.0, 0.0, 0.0, 1.0, 0.0, 1.0, 0.8066, 0.0, 0.0, 1.0, 0.8066, 0.0, 1.0, 0.6445, 0.8182, 1.0, 0.0, 1.0, 1.0, 0.6101, 0.749, 1.0, 0.0, 0.6445, 0.8182, 0.67, 0.9036, 0.6445, 0.8182, 1.0, 1.0, 0.5689, 0.7004, 1.0, 0.0, 0.6101, 0.749, 0.685, 1.0, 0.67, 0.9036, 1.0, 1.0, 0.5234, 0.6753, 1.0, 0.0, 0.5689, 0.7004, 0.0, 0.0, 0.5234, 0.6753, 0.4766, 0.6753, 0.0, 0.0, 0.4766, 0.6753, 0.4311, 0.7004, 0.0, 0.0, 0.4311, 0.7004, 0.3899, 0.749, 0.0, 0.0, 1.0, 0.0, 0.5234, 0.6753, 0.3555, 0.8182, 0.0, 0.0, 0.3899, 0.749, 0.0, 1.0, 0.3555, 0.8182, 0.33, 0.9036, 0.0, 1.0, 0.33, 0.9036, 0.315, 1.0, 0.0, 1.0, 0.0, 0.0, 0.3555, 0.8182, 0.0, 0.0, 1.0, 1.0, 1.0, 0.0, 0.0, 0.0, 0.0, 1.0, 1.0, 1.0])
me_shape_9_indexedfaceset.materials.append(mat_kemet)
me_shape_9_indexedfaceset.materials.append(mat_metal_pins)
me_shape_9_indexedfaceset.update()

# ---- objects
ob_f_1206_3216metric = bpy.data.objects.new('F_1206_3216Metric', me_shape_9_indexedfaceset)

# ---- transforms, parenting, visibility, modifiers, constraints
ob_f_1206_3216metric.location = (2.384e-07, 0.0, 0.0)
ob_f_1206_3216metric.scale = (2.54, 2.54, 2.54)
_m = ob_f_1206_3216metric.modifiers.new('Auto Smooth', 'NODES')
_m.node_group = ng_auto_smooth
_gi = [s.identifier for s in ng_auto_smooth.interface.items_tree if s.item_type == 'SOCKET' and s.in_out == 'INPUT']
_m[_gi[1]] = 0.5236  # Angle

# ---- collection membership
col_collection.objects.link(ob_f_1206_3216metric)

# ---- scene / render settings (as saved in the file)
scene.frame_start = 1; scene.frame_end = 250; scene.frame_set(1)
scene.render.engine = 'BLENDER_EEVEE_NEXT'
scene.cycles.sampling_pattern = 'TABULATED_SOBOL'
scene.cycles.use_light_tree = False
scene.eevee.ray_tracing_options.trace_max_roughness = 0.0
scene.view_settings.view_transform = 'Filmic'
bpy.context.view_layer.update()

# ---- added for rendering (the .blend has no active camera and no usable light): camera, sun
cam_auto = bpy.data.cameras.new('AutoCamera')
cam_auto.lens = 50.0
cam_auto.sensor_width = 36.0
cam_auto.clip_end = 1000.0
ob_auto_camera = bpy.data.objects.new('AutoCamera', cam_auto)
scene.collection.objects.link(ob_auto_camera)
ob_auto_camera.location = (3.34116, -4.01144, 2.90641)
ob_auto_camera.rotation_euler = (1.09748, -7.21219e-08, 0.694738)
scene.camera = ob_auto_camera
light_auto_sun = bpy.data.lights.new('AutoSun', 'SUN')
light_auto_sun.energy = 3.0
light_auto_sun.angle = 0.0523599
ob_auto_sun = bpy.data.objects.new('AutoSun', light_auto_sun)
scene.collection.objects.link(ob_auto_sun)
ob_auto_sun.rotation_euler = (0.872665, 0.174533, 0.523599)
bpy.context.view_layer.update()
